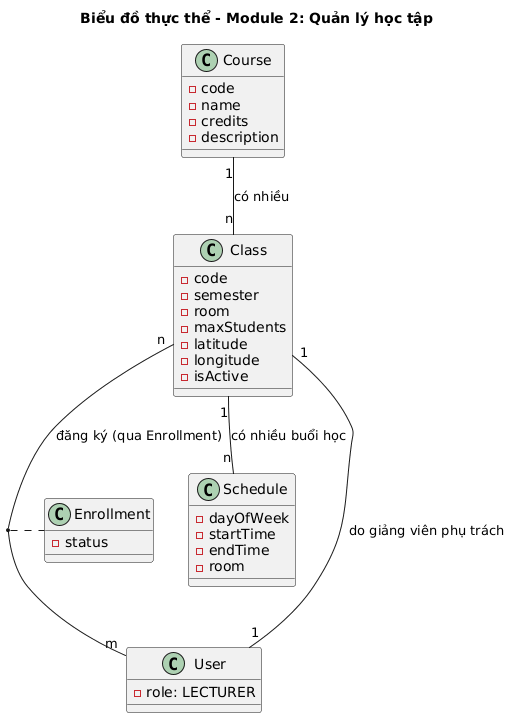

The diagram above was rendered by PlantUML. Its source (embedded in the PNG):
@startuml
title Biểu đồ thực thể - Module 2: Quản lý học tập

class Course {
  -code
  -name
  -credits
  -description
}

class Class {
  -code
  -semester
  -room
  -maxStudents
  -latitude
  -longitude
  -isActive
}

class Schedule {
  -dayOfWeek
  -startTime
  -endTime
  -room
}

class Enrollment {
  -status
}

class User {
  -role: LECTURER
}

Course "1" -- "n" Class : có nhiều
Class "1" -- "n" Schedule : có nhiều buổi học
Class "n" -- "m" User : đăng ký (qua Enrollment)
(Class, User) .. Enrollment
Class "1" -- "1" User : do giảng viên phụ trách
@enduml